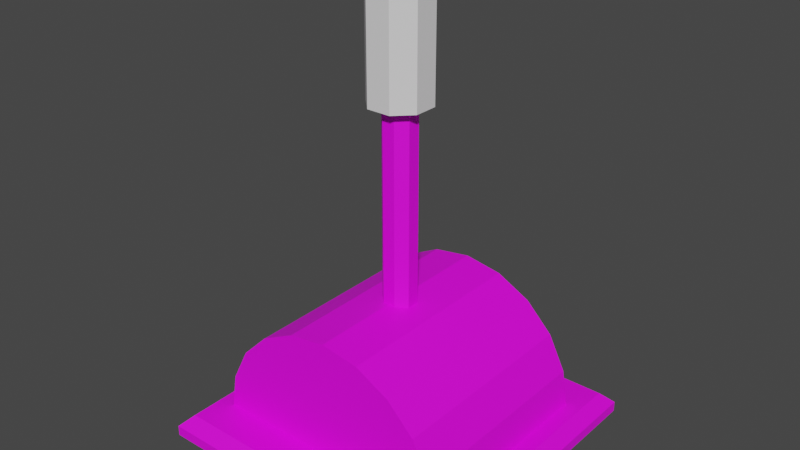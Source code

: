 # Source: Switch01.blend  (saved by Blender 2.93.20; exported with 4.5.12 LTS)
import bpy
from mathutils import Matrix  # noqa: F401  (used for matrix-valued properties, if any)

bpy.ops.wm.read_factory_settings(use_empty=True)
scene = bpy.context.scene
scene.name = 'Scene'

# ---- collections
col_collection = bpy.data.collections.new('Collection'); scene.collection.children.link(col_collection)

# ---- images (referenced by path relative to the original .blend; pixels are not part of the script)
import os
ASSET_DIR = os.environ.get("B2B_ASSET_DIR", "")  # directory of the original .blend (textures are referenced by path, not embedded)
HERE = os.path.dirname(os.path.abspath(__file__))  # packed textures are extracted next to this script under _unpacked/

def load_image(name, relpath, width, height, colorspace="sRGB"):
    """Load a texture the original file referenced (path relative to the .blend, or extracted next to this script)."""
    p = next((c for c in (os.path.join(HERE, relpath), os.path.join(ASSET_DIR, relpath)) if relpath and os.path.exists(c)), "")
    if p:
        img = bpy.data.images.load(p, check_existing=True)
        img.name = name
    else:  # same state as the original file: an image datablock whose file is absent (Cycles renders it pink)
        img = bpy.data.images.new(name, width, height)
        img.source = "FILE"
        img.filepath = "//" + (relpath or name)
    img.colorspace_settings.name = colorspace
    return img
img_untitled = load_image('Untitled', '', 512, 512, 'sRGB')

# ---- materials (node trees are filled in below, after node groups)
mat_switch = bpy.data.materials.new('Switch')
mat_switch.use_transparent_shadow = False
mat_handle = bpy.data.materials.new('Handle')
mat_handle.use_transparent_shadow = False

# ---- material node trees
mat_switch.use_nodes = True; mat_switch.node_tree.nodes.clear()
_N = mat_switch.node_tree.nodes; _L = mat_switch.node_tree.links
n0 = _N.new('ShaderNodeBsdfPrincipled'); n0.name = 'Principled BSDF'; n0.location = (10, 300)
n0.distribution = 'GGX'
n0.subsurface_method = 'BURLEY'
n0.inputs[3].default_value = 1.45
n0.inputs[27].default_value = (0.0, 0.0, 0.0, 1.0)
n0.inputs[28].default_value = 1.0
n1 = _N.new('ShaderNodeOutputMaterial'); n1.name = 'Material Output'; n1.location = (300, 300)
n2 = _N.new('ShaderNodeTexImage'); n2.name = 'Image Texture'; n2.location = (-265, 380)
n2.image = img_untitled
_L.new(n0.outputs[0], n1.inputs[0])
_L.new(n2.outputs[0], n0.inputs[0])
n1.is_active_output = True
mat_handle.use_nodes = True; mat_handle.node_tree.nodes.clear()
_N = mat_handle.node_tree.nodes; _L = mat_handle.node_tree.links
n0 = _N.new('ShaderNodeBsdfPrincipled'); n0.name = 'Principled BSDF'; n0.location = (10, 300)
n0.distribution = 'GGX'
n0.subsurface_method = 'BURLEY'
n0.inputs[3].default_value = 1.45
n0.inputs[27].default_value = (0.0, 0.0, 0.0, 1.0)
n0.inputs[28].default_value = 1.0
n1 = _N.new('ShaderNodeOutputMaterial'); n1.name = 'Material Output'; n1.location = (300, 300)
_L.new(n0.outputs[0], n1.inputs[0])
n1.is_active_output = True

# ---- world
world_world = bpy.data.worlds.new('World'); scene.world = world_world
world_world.use_nodes = True; world_world.node_tree.nodes.clear()
_N = world_world.node_tree.nodes; _L = world_world.node_tree.links
n0 = _N.new('ShaderNodeOutputWorld'); n0.name = 'World Output'; n0.location = (300, 300)
n1 = _N.new('ShaderNodeBackground'); n1.name = 'Background'; n1.location = (10, 300)
n1.inputs[0].default_value = (0.05088, 0.05088, 0.05088, 1.0)
_L.new(n1.outputs[0], n0.inputs[0])
n0.is_active_output = True
world_world.color = (0.05088, 0.05088, 0.05088)
world_world.use_sun_shadow = False
world_world.sun_shadow_jitter_overblur = 0.0

# ---- meshes
me_cube_002 = bpy.data.meshes.new('Cube.002')
me_cube_002.from_pydata([(0.02524, 0.01033, 0.597), (0.01033, 0.02524, 0.597), (0.04556, 0.01948, 0.6051), (0.01033, 0.02524, 0.2221), (0.02524, 0.01033, 0.2221), (0.01033, -0.02524, 0.597), (0.02524, -0.01033, 0.597), (0.01948, -0.04556, 0.6051), (0.02524, -0.01033, 0.2221), (0.01033, -0.02524, 0.2221), (-0.01033, 0.02524, 0.597), (-0.02524, 0.01033, 0.597), (-0.01948, 0.04556, 0.6051), (-0.02524, 0.01033, 0.2221), (-0.01033, 0.02524, 0.2221), (-0.02524, -0.01033, 0.597), (-0.01033, -0.02524, 0.597), (-0.04556, -0.01948, 0.6051), (-0.01033, -0.02524, 0.2221), (-0.02524, -0.01033, 0.2221), (0.04556, -0.01948, 0.6051), (0.01948, 0.04556, 0.6051), (-0.01948, -0.04556, 0.6051), (-0.04556, 0.01948, 0.6051), (0.01948, -0.04556, 0.7698), (0.04556, -0.01948, 0.7698), (0.04556, 0.01948, 0.7698), (0.01948, 0.04556, 0.7698), (-0.04556, -0.01948, 0.7698), (-0.01948, -0.04556, 0.7698), (-0.01948, 0.04556, 0.7698), (-0.04556, 0.01948, 0.7698)], [], [(24, 25, 26, 27, 30, 31, 28, 29), (30, 12, 23), (10, 11, 12), (11, 23, 12), (0, 1, 2), (1, 21, 2), (5, 6, 7), (6, 20, 7), (16, 22, 17), (0, 2, 20, 6), (24, 7, 20, 25), (22, 29, 28, 17), (30, 23, 31), (21, 27, 26, 2), (2, 26, 20), (26, 25, 20), (13, 11, 10, 14), (18, 16, 15, 19), (8, 6, 5, 9), (0, 4, 3, 1), (15, 16, 17), (5, 7, 22, 16), (15, 17, 11), (17, 23, 11), (12, 30, 27, 21), (15, 11, 13, 19), (0, 6, 8, 4), (10, 12, 21, 1), (5, 16, 18, 9), (17, 28, 31, 23), (7, 24, 29, 22), (10, 1, 3, 14)])
me_cube_002.polygons.foreach_set('material_index', [1, 1, 1, 1, 1, 1, 1, 1, 1, 1, 1, 1, 1, 1, 1, 1, 0, 0, 0, 0, 1, 1, 1, 1, 1, 0, 0, 1, 0, 1, 1, 0])
_uv = me_cube_002.uv_layers.new(name='UVMap')
_uv.uv.foreach_set('vector', [0.6986, 0.1864, 0.6543, 0.2306, 0.5882, 0.2306, 0.544, 0.1864, 0.544, 0.1202, 0.5882, 0.07598, 0.6543, 0.07598, 0.6986, 0.1202, 0.4941, 0.4105, 0.6658, 0.409, 0.6658, 0.4321, 0.6954, 0.4047, 0.6954, 0.4239, 0.6658, 0.409, 0.6954, 0.4239, 0.6658, 0.4321, 0.6658, 0.409, 0.6954, 0.3615, 0.6954, 0.3833, 0.6658, 0.3629, 0.6954, 0.3833, 0.6658, 0.3854, 0.6658, 0.3629, 0.6954, 0.3176, 0.6954, 0.3398, 0.6658, 0.3162, 0.6954, 0.3398, 0.6658, 0.3388, 0.6658, 0.3162, 0.6954, 0.2973, 0.6658, 0.2907, 0.6658, 0.2645, 0.6954, 0.3615, 0.6658, 0.3629, 0.6658, 0.3388, 0.6954, 0.3398, 0.4941, 0.3138, 0.6658, 0.3162, 0.6658, 0.3388, 0.4941, 0.3371, 0.6658, 0.2907, 0.4941, 0.2892, 0.4941, 0.2625, 0.6658, 0.2645, 0.4941, 0.4105, 0.6658, 0.4321, 0.4941, 0.4341, 0.6658, 0.3854, 0.4941, 0.3854, 0.4941, 0.3618, 0.6658, 0.3629, 0.6658, 0.3629, 0.4941, 0.3618, 0.6658, 0.3388, 0.4941, 0.3618, 0.4941, 0.3371, 0.6658, 0.3388, 0.989, 0.4183, 0.6954, 0.4239, 0.6954, 0.4047, 0.989, 0.3975, 0.989, 0.3053, 0.6954, 0.2973, 0.6954, 0.277, 0.989, 0.2866, 0.989, 0.3423, 0.6954, 0.3398, 0.6954, 0.3176, 0.989, 0.3236, 0.6954, 0.3615, 0.989, 0.3606, 0.989, 0.3792, 0.6954, 0.3833, 0.6954, 0.277, 0.6954, 0.2973, 0.6658, 0.2645, 0.6954, 0.3176, 0.6658, 0.3162, 0.6658, 0.2907, 0.6954, 0.2973, 0.6954, 0.4437, 0.6658, 0.4572, 0.6954, 0.4239, 0.6658, 0.4572, 0.6658, 0.4321, 0.6954, 0.4239, 0.6658, 0.409, 0.4941, 0.4105, 0.4941, 0.3854, 0.6658, 0.3854, 0.6954, 0.4443, 0.6954, 0.4239, 0.989, 0.4183, 0.989, 0.4386, 0.6954, 0.3615, 0.6954, 0.3398, 0.989, 0.3423, 0.989, 0.3606, 0.6954, 0.4047, 0.6658, 0.409, 0.6658, 0.3854, 0.6954, 0.3833, 0.6954, 0.3176, 0.6954, 0.2973, 0.989, 0.3053, 0.989, 0.3236, 0.6658, 0.4572, 0.4941, 0.4592, 0.4941, 0.4341, 0.6658, 0.4321, 0.6658, 0.3162, 0.4941, 0.3138, 0.4941, 0.2892, 0.6658, 0.2907, 0.6954, 0.4047, 0.6954, 0.3833, 0.989, 0.3792, 0.989, 0.3975])
me_cube_002.materials.append(mat_switch)
me_cube_002.materials.append(mat_handle)
me_cube_002.use_remesh_fix_poles = True
me_cube_002.use_remesh_preserve_attributes = False
me_cube_002.use_mirror_vertex_groups = False
me_cube_002.update()
me_cube = bpy.data.meshes.new('Cube')
me_cube.from_pydata([(-0.7985, -0.7985, 0.2219), (-0.7985, 0.7985, 0.2219), (0.7985, -0.7985, 0.2219), (0.7985, 0.7985, 0.2219), (-0.7364, -0.7364, 0.3391), (-0.7985, -0.7985, 0.277), (-0.7364, 0.7364, 0.3391), (-0.7985, 0.7985, 0.277), (0.7364, -0.7364, 0.3391), (0.7985, -0.7985, 0.277), (0.7364, 0.7364, 0.3391), (0.7985, 0.7985, 0.277), (-1.405e-09, 0.5492, 0.9769), (-1.405e-09, -0.5492, 0.9769), (0.202, 0.5492, 0.9449), (0.202, -0.5492, 0.9449), (0.3843, 0.5492, 0.8521), (0.3843, -0.5492, 0.8521), (0.529, 0.5492, 0.7074), (0.529, -0.5492, 0.7074), (0.6218, 0.5492, 0.5252), (0.6218, -0.5492, 0.5252), (0.6538, 0.5492, 0.3231), (0.6538, -0.5492, 0.3231), (-0.6538, 0.5492, 0.3231), (-0.6538, -0.5492, 0.3231), (-0.6218, 0.5492, 0.5252), (-0.6218, -0.5492, 0.5252), (-0.529, 0.5492, 0.7074), (-0.529, -0.5492, 0.7074), (-0.3843, 0.5492, 0.8521), (-0.3843, -0.5492, 0.8521), (-0.202, 0.5492, 0.9449), (-0.202, -0.5492, 0.9449), (0.6378, -0.5492, 0.2219), (0.6378, 0.5492, 0.2219), (-0.6378, -0.5492, 0.2219), (-0.6378, 0.5492, 0.2219)], [], [(10, 6, 4, 8), (3, 11, 9, 2), (0, 5, 7, 1), (1, 7, 11, 3), (4, 6, 7, 5), (6, 10, 11, 7), (10, 8, 9, 11), (8, 4, 5, 9), (2, 9, 5, 0), (12, 13, 15, 14), (14, 15, 17, 16), (16, 17, 19, 18), (18, 19, 21, 20), (20, 21, 23, 22), (35, 22, 23, 34), (36, 25, 24, 37), (24, 25, 27, 26), (26, 27, 29, 28), (28, 29, 31, 30), (34, 23, 21, 19, 17, 15, 13, 33, 31, 29, 27, 25, 36), (30, 31, 33, 32), (32, 33, 13, 12), (24, 26, 28, 30, 32, 12, 14, 16, 18, 20, 22, 35, 37)])
_uv = me_cube.uv_layers.new(name='UVMap')
_uv.uv.foreach_set('vector', [6.986e-05, 6.982e-05, 0.4797, 6.985e-05, 0.4797, 0.4797, 6.982e-05, 0.4797, 0.4832, 0.4976, 0.4832, 0.5094, 0.007008, 0.5094, 0.007008, 0.4977, 0.4832, 0.4976, 0.4832, 0.5094, 0.007008, 0.5094, 0.007008, 0.4977, 0.007008, 0.4976, 0.007008, 0.5094, 0.4832, 0.5094, 0.4832, 0.4977, 0.466, 0.5486, 0.02582, 0.5486, 0.007008, 0.5094, 0.4832, 0.5094, 0.02582, 0.5486, 0.466, 0.5486, 0.4832, 0.5094, 0.007008, 0.5094, 0.466, 0.5486, 0.02582, 0.5486, 0.007008, 0.5094, 0.4832, 0.5094, 0.02582, 0.5486, 0.466, 0.5486, 0.4832, 0.5094, 0.007008, 0.5094, 0.007008, 0.4976, 0.007008, 0.5094, 0.4832, 0.5094, 0.4832, 0.4977, 0.9854, 0.4807, 0.9854, 0.9807, 0.9074, 0.9807, 0.9074, 0.4807, 0.9074, 0.4807, 0.9074, 0.9807, 0.8293, 0.9807, 0.8293, 0.4807, 0.8293, 0.4807, 0.8293, 0.9807, 0.7512, 0.9807, 0.7512, 0.4807, 0.7512, 0.4807, 0.7512, 0.9807, 0.6731, 0.9807, 0.6731, 0.4807, 0.6731, 0.4807, 0.6731, 0.9807, 0.595, 0.9807, 0.595, 0.4807, 0.5559, 0.4807, 0.595, 0.4807, 0.595, 0.9807, 0.5559, 0.9807, 0.5559, 0.9807, 0.595, 0.9807, 0.595, 0.4807, 0.5559, 0.4807, 0.595, 0.4807, 0.595, 0.9807, 0.6731, 0.9807, 0.6731, 0.4807, 0.6731, 0.4807, 0.6731, 0.9807, 0.7512, 0.9807, 0.7512, 0.4807, 0.7512, 0.4807, 0.7512, 0.9807, 0.8293, 0.9807, 0.8293, 0.4807, 0.5285, 0.6918, 0.5346, 0.7307, 0.5223, 0.8086, 0.4865, 0.8788, 0.4308, 0.9345, 0.3606, 0.9702, 0.2828, 0.9826, 0.205, 0.9702, 0.1348, 0.9345, 0.07909, 0.8788, 0.04332, 0.8086, 0.03099, 0.7307, 0.03717, 0.6918, 0.8293, 0.4807, 0.8293, 0.9807, 0.9074, 0.9807, 0.9074, 0.4807, 0.9074, 0.4807, 0.9074, 0.9807, 0.9854, 0.9807, 0.9854, 0.4807, 0.03099, 0.7307, 0.04332, 0.8086, 0.07909, 0.8788, 0.1348, 0.9345, 0.205, 0.9702, 0.2828, 0.9826, 0.3606, 0.9702, 0.4308, 0.9345, 0.4865, 0.8788, 0.5223, 0.8086, 0.5346, 0.7307, 0.5285, 0.6918, 0.03717, 0.6918])
me_cube.materials.append(mat_switch)
me_cube.use_remesh_fix_poles = True
me_cube.use_remesh_preserve_attributes = False
me_cube.update()

# ---- objects
ob_lever = bpy.data.objects.new('Lever', me_cube_002)
ob_base = bpy.data.objects.new('Base', me_cube)

# ---- transforms, parenting, visibility, modifiers, constraints
ob_lever.location = (0.0, 0.0, 0.0)
ob_lever.lineart.crease_threshold = 0.0
ob_base.location = (0.0, 0.0, 0.0)
ob_base.scale = (0.3053, 0.3053, 0.3053)

# ---- collection membership
col_collection.objects.link(ob_lever)
col_collection.objects.link(ob_base)

# ---- scene / render settings (as saved in the file)
scene.frame_start = 1; scene.frame_end = 250; scene.frame_set(1)
scene.render.engine = 'BLENDER_EEVEE_NEXT'
scene.cycles.use_denoising = False
scene.cycles.samples = 128
scene.cycles.sampling_pattern = 'TABULATED_SOBOL'
scene.cycles.use_adaptive_sampling = False
scene.cycles.use_light_tree = False
scene.view_settings.view_transform = 'Filmic'
bpy.context.view_layer.update()

# ---- added for rendering (the .blend has no active camera and no usable light): camera, sun
cam_auto = bpy.data.cameras.new('AutoCamera')
cam_auto.lens = 50.0
cam_auto.sensor_width = 36.0
cam_auto.clip_end = 1000.0
ob_auto_camera = bpy.data.objects.new('AutoCamera', cam_auto)
scene.collection.objects.link(ob_auto_camera)
ob_auto_camera.location = (0.910461, -1.09255, 1.14714)
ob_auto_camera.rotation_euler = (1.09748, -7.21219e-08, 0.694738)
scene.camera = ob_auto_camera
light_auto_sun = bpy.data.lights.new('AutoSun', 'SUN')
light_auto_sun.energy = 3.0
light_auto_sun.angle = 0.0523599
ob_auto_sun = bpy.data.objects.new('AutoSun', light_auto_sun)
scene.collection.objects.link(ob_auto_sun)
ob_auto_sun.rotation_euler = (0.872665, 0.174533, 0.523599)
bpy.context.view_layer.update()
